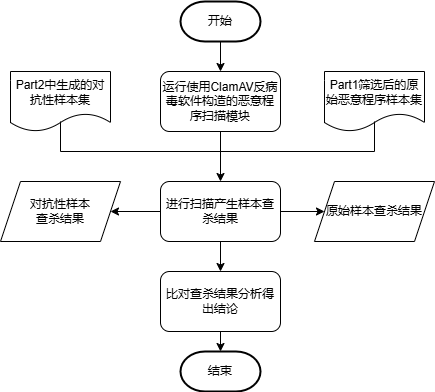

The diagram above was exported from draw.io. Its source (the exported page's mxGraphModel, read from the mxfile embedded in the PNG):
<mxGraphModel dx="646" dy="546" grid="1" gridSize="10" guides="1" tooltips="1" connect="1" arrows="1" fold="1" page="1" pageScale="1" pageWidth="827" pageHeight="1169" math="0" shadow="0">
  <root>
    <mxCell id="0" />
    <mxCell id="1" parent="0" />
    <mxCell id="o0eJTp9I8U5a1p2tZVlJ-1" value="开始" style="strokeWidth=2;html=1;shape=mxgraph.flowchart.terminator;whiteSpace=wrap;" vertex="1" parent="1">
      <mxGeometry x="220" y="10" width="80" height="40" as="geometry" />
    </mxCell>
    <mxCell id="o0eJTp9I8U5a1p2tZVlJ-2" value="运行使用ClamAV反病毒软件构造的恶意程序扫描模块" style="rounded=1;whiteSpace=wrap;html=1;" vertex="1" parent="1">
      <mxGeometry x="200" y="80" width="120" height="60" as="geometry" />
    </mxCell>
    <mxCell id="o0eJTp9I8U5a1p2tZVlJ-3" value="Part1筛选后的原始恶意程序样本集" style="shape=document;whiteSpace=wrap;html=1;boundedLbl=1;" vertex="1" parent="1">
      <mxGeometry x="364" y="80" width="100" height="60" as="geometry" />
    </mxCell>
    <mxCell id="o0eJTp9I8U5a1p2tZVlJ-4" value="进行扫描产生样本查杀结果" style="rounded=1;whiteSpace=wrap;html=1;" vertex="1" parent="1">
      <mxGeometry x="200" y="190" width="120" height="60" as="geometry" />
    </mxCell>
    <mxCell id="o0eJTp9I8U5a1p2tZVlJ-7" value="原始样本查杀结果" style="shape=parallelogram;perimeter=parallelogramPerimeter;whiteSpace=wrap;html=1;fixedSize=1;" vertex="1" parent="1">
      <mxGeometry x="354" y="190" width="120" height="60" as="geometry" />
    </mxCell>
    <mxCell id="o0eJTp9I8U5a1p2tZVlJ-8" value="" style="endArrow=classic;html=1;rounded=0;entryX=0.5;entryY=0;entryDx=0;entryDy=0;exitX=0.5;exitY=1;exitDx=0;exitDy=0;exitPerimeter=0;" edge="1" parent="1" source="o0eJTp9I8U5a1p2tZVlJ-1" target="o0eJTp9I8U5a1p2tZVlJ-2">
      <mxGeometry width="50" height="50" relative="1" as="geometry">
        <mxPoint x="60" y="50" as="sourcePoint" />
        <mxPoint x="110" as="targetPoint" />
      </mxGeometry>
    </mxCell>
    <mxCell id="o0eJTp9I8U5a1p2tZVlJ-10" value="" style="endArrow=classic;html=1;rounded=0;exitX=1;exitY=0.5;exitDx=0;exitDy=0;" edge="1" parent="1" source="o0eJTp9I8U5a1p2tZVlJ-4" target="o0eJTp9I8U5a1p2tZVlJ-7">
      <mxGeometry width="50" height="50" relative="1" as="geometry">
        <mxPoint x="330" y="200" as="sourcePoint" />
        <mxPoint x="180" y="150" as="targetPoint" />
      </mxGeometry>
    </mxCell>
    <mxCell id="o0eJTp9I8U5a1p2tZVlJ-18" value="Part2中生成的对抗性样本集" style="shape=document;whiteSpace=wrap;html=1;boundedLbl=1;" vertex="1" parent="1">
      <mxGeometry x="50" y="80" width="100" height="60" as="geometry" />
    </mxCell>
    <mxCell id="o0eJTp9I8U5a1p2tZVlJ-19" value="对抗性样本&lt;div&gt;查杀结果&lt;/div&gt;" style="shape=parallelogram;perimeter=parallelogramPerimeter;whiteSpace=wrap;html=1;fixedSize=1;" vertex="1" parent="1">
      <mxGeometry x="40" y="190" width="120" height="60" as="geometry" />
    </mxCell>
    <mxCell id="o0eJTp9I8U5a1p2tZVlJ-20" value="" style="endArrow=classic;html=1;rounded=0;entryX=0.5;entryY=0;entryDx=0;entryDy=0;" edge="1" parent="1" target="o0eJTp9I8U5a1p2tZVlJ-4">
      <mxGeometry width="50" height="50" relative="1" as="geometry">
        <mxPoint x="260" y="140" as="sourcePoint" />
        <mxPoint x="310" y="90" as="targetPoint" />
      </mxGeometry>
    </mxCell>
    <mxCell id="o0eJTp9I8U5a1p2tZVlJ-21" value="" style="endArrow=classic;html=1;rounded=0;entryX=1;entryY=0.5;entryDx=0;entryDy=0;" edge="1" parent="1" target="o0eJTp9I8U5a1p2tZVlJ-19">
      <mxGeometry width="50" height="50" relative="1" as="geometry">
        <mxPoint x="200" y="220" as="sourcePoint" />
        <mxPoint x="250" y="170" as="targetPoint" />
      </mxGeometry>
    </mxCell>
    <mxCell id="o0eJTp9I8U5a1p2tZVlJ-24" value="" style="endArrow=none;html=1;rounded=0;" edge="1" parent="1">
      <mxGeometry width="50" height="50" relative="1" as="geometry">
        <mxPoint x="100" y="160" as="sourcePoint" />
        <mxPoint x="260" y="160" as="targetPoint" />
      </mxGeometry>
    </mxCell>
    <mxCell id="o0eJTp9I8U5a1p2tZVlJ-25" value="" style="endArrow=none;html=1;rounded=0;" edge="1" parent="1">
      <mxGeometry width="50" height="50" relative="1" as="geometry">
        <mxPoint x="414" y="130" as="sourcePoint" />
        <mxPoint x="414" y="160" as="targetPoint" />
      </mxGeometry>
    </mxCell>
    <mxCell id="o0eJTp9I8U5a1p2tZVlJ-27" value="" style="endArrow=none;html=1;rounded=0;" edge="1" parent="1">
      <mxGeometry width="50" height="50" relative="1" as="geometry">
        <mxPoint x="100" y="160" as="sourcePoint" />
        <mxPoint x="100" y="130" as="targetPoint" />
      </mxGeometry>
    </mxCell>
    <mxCell id="o0eJTp9I8U5a1p2tZVlJ-28" value="" style="endArrow=none;html=1;rounded=0;" edge="1" parent="1">
      <mxGeometry width="50" height="50" relative="1" as="geometry">
        <mxPoint x="414" y="160" as="sourcePoint" />
        <mxPoint x="260" y="160" as="targetPoint" />
      </mxGeometry>
    </mxCell>
    <mxCell id="o0eJTp9I8U5a1p2tZVlJ-29" value="比对查杀结果分析得出结论" style="rounded=1;whiteSpace=wrap;html=1;" vertex="1" parent="1">
      <mxGeometry x="200" y="280" width="120" height="60" as="geometry" />
    </mxCell>
    <mxCell id="o0eJTp9I8U5a1p2tZVlJ-30" value="" style="endArrow=classic;html=1;rounded=0;" edge="1" parent="1" target="o0eJTp9I8U5a1p2tZVlJ-29">
      <mxGeometry width="50" height="50" relative="1" as="geometry">
        <mxPoint x="260" y="250" as="sourcePoint" />
        <mxPoint x="310" y="200" as="targetPoint" />
      </mxGeometry>
    </mxCell>
    <mxCell id="o0eJTp9I8U5a1p2tZVlJ-31" value="结束" style="strokeWidth=2;html=1;shape=mxgraph.flowchart.terminator;whiteSpace=wrap;" vertex="1" parent="1">
      <mxGeometry x="220" y="360" width="80" height="40" as="geometry" />
    </mxCell>
    <mxCell id="o0eJTp9I8U5a1p2tZVlJ-32" value="" style="endArrow=classic;html=1;rounded=0;entryX=0.5;entryY=0;entryDx=0;entryDy=0;entryPerimeter=0;" edge="1" parent="1" target="o0eJTp9I8U5a1p2tZVlJ-31">
      <mxGeometry width="50" height="50" relative="1" as="geometry">
        <mxPoint x="260" y="340" as="sourcePoint" />
        <mxPoint x="310" y="290" as="targetPoint" />
      </mxGeometry>
    </mxCell>
  </root>
</mxGraphModel>